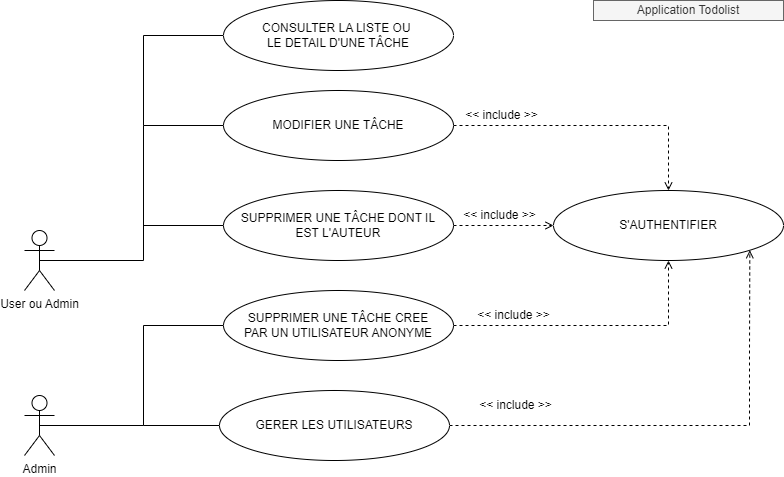

The diagram above was exported from draw.io. Its source (the exported page's mxGraphModel, read from the mxfile embedded in the PNG):
<mxGraphModel dx="1434" dy="746" grid="1" gridSize="10" guides="1" tooltips="1" connect="1" arrows="1" fold="1" page="1" pageScale="1" pageWidth="827" pageHeight="1169" math="0" shadow="0">
  <root>
    <mxCell id="0" />
    <mxCell id="1" parent="0" />
    <mxCell id="umrSjz5O2OvpMAbH_bjL-1" value="User ou Admin" style="shape=umlActor;verticalLabelPosition=bottom;verticalAlign=top;html=1;outlineConnect=0;" parent="1" vertex="1">
      <mxGeometry x="41" y="240" width="30" height="60" as="geometry" />
    </mxCell>
    <mxCell id="umrSjz5O2OvpMAbH_bjL-2" value="S'AUTHENTIFIER" style="ellipse;whiteSpace=wrap;html=1;" parent="1" vertex="1">
      <mxGeometry x="570" y="200" width="230" height="70" as="geometry" />
    </mxCell>
    <mxCell id="umrSjz5O2OvpMAbH_bjL-3" value="SUPPRIMER UNE TÂCHE CREE&lt;div&gt;PAR UN UTILISATEUR ANONYME&lt;/div&gt;" style="ellipse;whiteSpace=wrap;html=1;" parent="1" vertex="1">
      <mxGeometry x="240" y="300" width="230" height="70" as="geometry" />
    </mxCell>
    <mxCell id="umrSjz5O2OvpMAbH_bjL-4" value="SUPPRIMER UNE TÂCHE DONT IL&lt;div&gt;EST L'AUTEUR&lt;/div&gt;" style="ellipse;whiteSpace=wrap;html=1;" parent="1" vertex="1">
      <mxGeometry x="240" y="200" width="230" height="70" as="geometry" />
    </mxCell>
    <mxCell id="umrSjz5O2OvpMAbH_bjL-6" value="MODIFIER UNE TÂCHE" style="ellipse;whiteSpace=wrap;html=1;" parent="1" vertex="1">
      <mxGeometry x="240" y="100" width="230" height="70" as="geometry" />
    </mxCell>
    <mxCell id="umrSjz5O2OvpMAbH_bjL-7" value="" style="endArrow=open;dashed=1;html=1;rounded=0;entryX=0.5;entryY=0;entryDx=0;entryDy=0;exitX=1;exitY=0.5;exitDx=0;exitDy=0;endFill=0;" parent="1" source="umrSjz5O2OvpMAbH_bjL-6" target="umrSjz5O2OvpMAbH_bjL-2" edge="1">
      <mxGeometry width="50" height="50" relative="1" as="geometry">
        <mxPoint x="510" y="130" as="sourcePoint" />
        <mxPoint x="725" y="195" as="targetPoint" />
        <Array as="points">
          <mxPoint x="685" y="135" />
        </Array>
      </mxGeometry>
    </mxCell>
    <mxCell id="umrSjz5O2OvpMAbH_bjL-8" value="&amp;lt;&amp;lt; include &amp;gt;&amp;gt;" style="text;html=1;align=center;verticalAlign=middle;resizable=0;points=[];autosize=1;strokeColor=none;fillColor=none;" parent="1" vertex="1">
      <mxGeometry x="468" y="110" width="100" height="30" as="geometry" />
    </mxCell>
    <mxCell id="umrSjz5O2OvpMAbH_bjL-9" value="" style="endArrow=open;dashed=1;html=1;rounded=0;entryX=0;entryY=0.5;entryDx=0;entryDy=0;exitX=1;exitY=0.5;exitDx=0;exitDy=0;endFill=0;" parent="1" source="umrSjz5O2OvpMAbH_bjL-4" target="umrSjz5O2OvpMAbH_bjL-2" edge="1">
      <mxGeometry width="50" height="50" relative="1" as="geometry">
        <mxPoint x="480" y="145" as="sourcePoint" />
        <mxPoint x="695" y="210" as="targetPoint" />
      </mxGeometry>
    </mxCell>
    <mxCell id="umrSjz5O2OvpMAbH_bjL-10" value="&amp;lt;&amp;lt; include &amp;gt;&amp;gt;" style="text;html=1;align=center;verticalAlign=middle;resizable=0;points=[];autosize=1;strokeColor=none;fillColor=none;" parent="1" vertex="1">
      <mxGeometry x="466" y="210" width="100" height="30" as="geometry" />
    </mxCell>
    <mxCell id="umrSjz5O2OvpMAbH_bjL-11" value="" style="endArrow=none;html=1;rounded=0;exitX=0.5;exitY=0.5;exitDx=0;exitDy=0;exitPerimeter=0;" parent="1" source="umrSjz5O2OvpMAbH_bjL-1" edge="1">
      <mxGeometry width="50" height="50" relative="1" as="geometry">
        <mxPoint x="390" y="360" as="sourcePoint" />
        <mxPoint x="160" y="270" as="targetPoint" />
      </mxGeometry>
    </mxCell>
    <mxCell id="umrSjz5O2OvpMAbH_bjL-12" value="" style="endArrow=none;html=1;rounded=0;entryX=0;entryY=0.5;entryDx=0;entryDy=0;" parent="1" target="umrSjz5O2OvpMAbH_bjL-18" edge="1">
      <mxGeometry width="50" height="50" relative="1" as="geometry">
        <mxPoint x="160" y="270" as="sourcePoint" />
        <mxPoint x="440" y="310" as="targetPoint" />
        <Array as="points">
          <mxPoint x="160" y="270" />
          <mxPoint x="160" y="135" />
          <mxPoint x="160" y="45" />
        </Array>
      </mxGeometry>
    </mxCell>
    <mxCell id="umrSjz5O2OvpMAbH_bjL-13" value="" style="endArrow=none;html=1;rounded=0;entryX=0;entryY=0.5;entryDx=0;entryDy=0;" parent="1" target="umrSjz5O2OvpMAbH_bjL-4" edge="1">
      <mxGeometry width="50" height="50" relative="1" as="geometry">
        <mxPoint x="160" y="235" as="sourcePoint" />
        <mxPoint x="440" y="310" as="targetPoint" />
      </mxGeometry>
    </mxCell>
    <mxCell id="umrSjz5O2OvpMAbH_bjL-17" value="Application Todolist" style="rounded=0;whiteSpace=wrap;html=1;fillColor=#f5f5f5;fontColor=#333333;strokeColor=#666666;" parent="1" vertex="1">
      <mxGeometry x="610" y="10" width="190" height="20" as="geometry" />
    </mxCell>
    <mxCell id="umrSjz5O2OvpMAbH_bjL-18" value="CONSULTER LA LISTE OU&amp;nbsp;&lt;div&gt;LE DETAIL D'UNE TÂCHE&lt;/div&gt;" style="ellipse;whiteSpace=wrap;html=1;" parent="1" vertex="1">
      <mxGeometry x="240" y="10" width="230" height="70" as="geometry" />
    </mxCell>
    <mxCell id="umrSjz5O2OvpMAbH_bjL-20" value="Admin" style="shape=umlActor;verticalLabelPosition=bottom;verticalAlign=top;html=1;outlineConnect=0;" parent="1" vertex="1">
      <mxGeometry x="41" y="405" width="30" height="60" as="geometry" />
    </mxCell>
    <mxCell id="umrSjz5O2OvpMAbH_bjL-23" value="&amp;lt;&amp;lt; include &amp;gt;&amp;gt;" style="text;html=1;align=center;verticalAlign=middle;resizable=0;points=[];autosize=1;strokeColor=none;fillColor=none;" parent="1" vertex="1">
      <mxGeometry x="480" y="310" width="100" height="30" as="geometry" />
    </mxCell>
    <mxCell id="umrSjz5O2OvpMAbH_bjL-25" value="" style="endArrow=open;dashed=1;html=1;rounded=0;entryX=0.5;entryY=1;entryDx=0;entryDy=0;exitX=1;exitY=0.5;exitDx=0;exitDy=0;endFill=0;" parent="1" source="umrSjz5O2OvpMAbH_bjL-3" target="umrSjz5O2OvpMAbH_bjL-2" edge="1">
      <mxGeometry width="50" height="50" relative="1" as="geometry">
        <mxPoint x="390" y="400" as="sourcePoint" />
        <mxPoint x="440" y="350" as="targetPoint" />
        <Array as="points">
          <mxPoint x="685" y="335" />
        </Array>
      </mxGeometry>
    </mxCell>
    <mxCell id="umrSjz5O2OvpMAbH_bjL-28" value="" style="endArrow=open;dashed=1;html=1;rounded=0;exitX=1;exitY=0.5;exitDx=0;exitDy=0;entryX=1;entryY=1;entryDx=0;entryDy=0;endFill=0;" parent="1" source="Pf-5SXQg0qFFbcJVal89-4" target="umrSjz5O2OvpMAbH_bjL-2" edge="1">
      <mxGeometry width="50" height="50" relative="1" as="geometry">
        <mxPoint x="681" y="400" as="sourcePoint" />
        <mxPoint x="680" y="340" as="targetPoint" />
        <Array as="points">
          <mxPoint x="766" y="435" />
          <mxPoint x="766" y="360" />
        </Array>
      </mxGeometry>
    </mxCell>
    <mxCell id="umrSjz5O2OvpMAbH_bjL-37" value="" style="endArrow=none;html=1;rounded=0;exitX=0.5;exitY=0.5;exitDx=0;exitDy=0;exitPerimeter=0;entryX=0;entryY=0.5;entryDx=0;entryDy=0;" parent="1" source="umrSjz5O2OvpMAbH_bjL-20" target="umrSjz5O2OvpMAbH_bjL-3" edge="1">
      <mxGeometry width="50" height="50" relative="1" as="geometry">
        <mxPoint x="390" y="480" as="sourcePoint" />
        <mxPoint x="160" y="435" as="targetPoint" />
        <Array as="points">
          <mxPoint x="160" y="435" />
          <mxPoint x="160" y="335" />
        </Array>
      </mxGeometry>
    </mxCell>
    <mxCell id="umrSjz5O2OvpMAbH_bjL-40" value="" style="endArrow=none;html=1;rounded=0;entryX=0;entryY=0.5;entryDx=0;entryDy=0;" parent="1" target="umrSjz5O2OvpMAbH_bjL-6" edge="1">
      <mxGeometry width="50" height="50" relative="1" as="geometry">
        <mxPoint x="160" y="135" as="sourcePoint" />
        <mxPoint x="440" y="130" as="targetPoint" />
      </mxGeometry>
    </mxCell>
    <mxCell id="Pf-5SXQg0qFFbcJVal89-4" value="GERER LES UTILISATEURS" style="ellipse;whiteSpace=wrap;html=1;" vertex="1" parent="1">
      <mxGeometry x="236" y="400" width="230" height="70" as="geometry" />
    </mxCell>
    <mxCell id="Pf-5SXQg0qFFbcJVal89-5" value="" style="endArrow=none;html=1;rounded=0;exitX=0;exitY=0.5;exitDx=0;exitDy=0;" edge="1" parent="1" source="Pf-5SXQg0qFFbcJVal89-4">
      <mxGeometry width="50" height="50" relative="1" as="geometry">
        <mxPoint x="330" y="320" as="sourcePoint" />
        <mxPoint x="160" y="435" as="targetPoint" />
      </mxGeometry>
    </mxCell>
    <mxCell id="Pf-5SXQg0qFFbcJVal89-6" value="&amp;lt;&amp;lt; include &amp;gt;&amp;gt;" style="text;html=1;align=center;verticalAlign=middle;resizable=0;points=[];autosize=1;strokeColor=none;fillColor=none;" vertex="1" parent="1">
      <mxGeometry x="482" y="400" width="100" height="30" as="geometry" />
    </mxCell>
  </root>
</mxGraphModel>